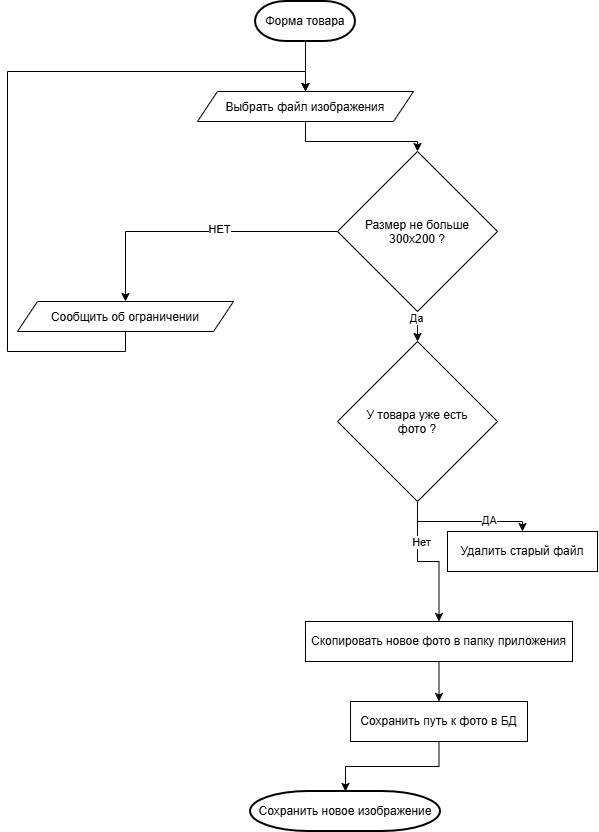

The diagram above was exported from draw.io. Its source (the exported page's mxGraphModel, read from the mxfile embedded in the PNG):
<mxGraphModel dx="641" dy="805" grid="1" gridSize="10" guides="1" tooltips="1" connect="1" arrows="1" fold="1" page="1" pageScale="1" pageWidth="827" pageHeight="1169" math="0" shadow="0">
  <root>
    <mxCell id="0" />
    <mxCell id="1" parent="0" />
    <mxCell id="4u-khf8i_FE2cGyUm5Pe-139" edge="1" parent="1" source="4u-khf8i_FE2cGyUm5Pe-130" style="edgeStyle=orthogonalEdgeStyle;rounded=0;orthogonalLoop=1;jettySize=auto;html=1;entryX=0.5;entryY=0;entryDx=0;entryDy=0;" target="4u-khf8i_FE2cGyUm5Pe-131">
      <mxGeometry relative="1" x="0.0182" as="geometry">
        <Array as="points">
          <mxPoint x="418" y="100" />
          <mxPoint x="418" y="100" />
        </Array>
      </mxGeometry>
    </mxCell>
    <mxCell id="4u-khf8i_FE2cGyUm5Pe-130" parent="1" style="strokeWidth=2;html=1;shape=mxgraph.flowchart.terminator;whiteSpace=wrap;" value="Форма товара" vertex="1">
      <mxGeometry height="40" width="100" x="368" y="40" as="geometry" />
    </mxCell>
    <mxCell id="4u-khf8i_FE2cGyUm5Pe-140" edge="1" parent="1" source="4u-khf8i_FE2cGyUm5Pe-131" style="edgeStyle=orthogonalEdgeStyle;rounded=0;orthogonalLoop=1;jettySize=auto;html=1;entryX=0.5;entryY=0;entryDx=0;entryDy=0;" target="4u-khf8i_FE2cGyUm5Pe-132">
      <mxGeometry relative="1" as="geometry" />
    </mxCell>
    <mxCell id="4u-khf8i_FE2cGyUm5Pe-131" parent="1" style="shape=parallelogram;perimeter=parallelogramPerimeter;whiteSpace=wrap;html=1;shapeInside=1;fixedSize=1;" value="Выбрать файл изображения" vertex="1">
      <mxGeometry height="30" width="216" x="310" y="130" as="geometry" />
    </mxCell>
    <mxCell id="4u-khf8i_FE2cGyUm5Pe-141" edge="1" parent="1" source="4u-khf8i_FE2cGyUm5Pe-132" style="edgeStyle=orthogonalEdgeStyle;rounded=0;orthogonalLoop=1;jettySize=auto;html=1;entryX=0.5;entryY=0;entryDx=0;entryDy=0;" target="4u-khf8i_FE2cGyUm5Pe-133">
      <mxGeometry relative="1" as="geometry" />
    </mxCell>
    <mxCell id="4u-khf8i_FE2cGyUm5Pe-149" connectable="0" parent="4u-khf8i_FE2cGyUm5Pe-141" style="edgeLabel;html=1;align=center;verticalAlign=middle;resizable=0;points=[];" value="Да" vertex="1">
      <mxGeometry relative="1" x="-0.7689" y="-2" as="geometry">
        <mxPoint as="offset" />
      </mxGeometry>
    </mxCell>
    <mxCell id="4u-khf8i_FE2cGyUm5Pe-146" edge="1" parent="1" source="4u-khf8i_FE2cGyUm5Pe-132" style="edgeStyle=orthogonalEdgeStyle;rounded=0;orthogonalLoop=1;jettySize=auto;html=1;entryX=0.5;entryY=0;entryDx=0;entryDy=0;" target="4u-khf8i_FE2cGyUm5Pe-134">
      <mxGeometry relative="1" as="geometry" />
    </mxCell>
    <mxCell id="4u-khf8i_FE2cGyUm5Pe-148" connectable="0" parent="4u-khf8i_FE2cGyUm5Pe-146" style="edgeLabel;html=1;align=center;verticalAlign=middle;resizable=0;points=[];" value="НЕТ" vertex="1">
      <mxGeometry relative="1" x="-0.159" y="-3" as="geometry">
        <mxPoint as="offset" />
      </mxGeometry>
    </mxCell>
    <mxCell id="4u-khf8i_FE2cGyUm5Pe-132" parent="1" style="rhombus;whiteSpace=wrap;html=1;shapeInside=1;" value="Размер не больше 300х200 ?" vertex="1">
      <mxGeometry height="160" width="160" x="450" y="190" as="geometry" />
    </mxCell>
    <mxCell id="4u-khf8i_FE2cGyUm5Pe-142" edge="1" parent="1" source="4u-khf8i_FE2cGyUm5Pe-133" style="edgeStyle=orthogonalEdgeStyle;rounded=0;orthogonalLoop=1;jettySize=auto;html=1;entryX=0.5;entryY=0;entryDx=0;entryDy=0;" target="4u-khf8i_FE2cGyUm5Pe-135">
      <mxGeometry relative="1" x="0.1556" as="geometry">
        <Array as="points">
          <mxPoint x="530" y="560" />
          <mxPoint x="635" y="560" />
        </Array>
      </mxGeometry>
    </mxCell>
    <mxCell id="4u-khf8i_FE2cGyUm5Pe-150" connectable="0" parent="4u-khf8i_FE2cGyUm5Pe-142" style="edgeLabel;html=1;align=center;verticalAlign=middle;resizable=0;points=[];" value="ДА" vertex="1">
      <mxGeometry relative="1" x="0.3526" y="2" as="geometry">
        <mxPoint as="offset" />
      </mxGeometry>
    </mxCell>
    <mxCell id="4u-khf8i_FE2cGyUm5Pe-143" edge="1" parent="1" source="4u-khf8i_FE2cGyUm5Pe-133" style="edgeStyle=orthogonalEdgeStyle;rounded=0;orthogonalLoop=1;jettySize=auto;html=1;entryX=0.5;entryY=0;entryDx=0;entryDy=0;" target="4u-khf8i_FE2cGyUm5Pe-136">
      <mxGeometry relative="1" as="geometry" />
    </mxCell>
    <mxCell id="4u-khf8i_FE2cGyUm5Pe-151" connectable="0" parent="4u-khf8i_FE2cGyUm5Pe-143" style="edgeLabel;html=1;align=center;verticalAlign=middle;resizable=0;points=[];" value="Нет" vertex="1">
      <mxGeometry relative="1" x="-0.4364" y="3" as="geometry">
        <mxPoint as="offset" />
      </mxGeometry>
    </mxCell>
    <mxCell id="4u-khf8i_FE2cGyUm5Pe-133" parent="1" style="rhombus;whiteSpace=wrap;html=1;shapeInside=1;" value="У товара уже есть фото ?" vertex="1">
      <mxGeometry height="160" width="160" x="450" y="380" as="geometry" />
    </mxCell>
    <mxCell id="4u-khf8i_FE2cGyUm5Pe-147" edge="1" parent="1" source="4u-khf8i_FE2cGyUm5Pe-134" style="edgeStyle=orthogonalEdgeStyle;rounded=0;orthogonalLoop=1;jettySize=auto;html=1;entryX=0.5;entryY=0;entryDx=0;entryDy=0;exitX=0.5;exitY=1;exitDx=0;exitDy=0;" target="4u-khf8i_FE2cGyUm5Pe-131">
      <mxGeometry relative="1" x="0.3641" as="geometry">
        <Array as="points">
          <mxPoint x="238" y="390" />
          <mxPoint x="120" y="390" />
          <mxPoint x="120" y="110" />
          <mxPoint x="418" y="110" />
        </Array>
      </mxGeometry>
    </mxCell>
    <mxCell id="4u-khf8i_FE2cGyUm5Pe-134" parent="1" style="shape=parallelogram;perimeter=parallelogramPerimeter;whiteSpace=wrap;html=1;shapeInside=1;fixedSize=1;" value="Сообщить об ограничении" vertex="1">
      <mxGeometry height="30" width="216" x="130" y="340" as="geometry" />
    </mxCell>
    <mxCell id="4u-khf8i_FE2cGyUm5Pe-135" parent="1" style="rounded=0;whiteSpace=wrap;html=1;" value="Удалить старый файл" vertex="1">
      <mxGeometry height="40" width="150" x="560" y="570" as="geometry" />
    </mxCell>
    <mxCell id="4u-khf8i_FE2cGyUm5Pe-144" edge="1" parent="1" source="4u-khf8i_FE2cGyUm5Pe-136" style="edgeStyle=orthogonalEdgeStyle;rounded=0;orthogonalLoop=1;jettySize=auto;html=1;entryX=0.5;entryY=0;entryDx=0;entryDy=0;" target="4u-khf8i_FE2cGyUm5Pe-137">
      <mxGeometry relative="1" as="geometry" />
    </mxCell>
    <mxCell id="4u-khf8i_FE2cGyUm5Pe-136" parent="1" style="rounded=0;whiteSpace=wrap;html=1;" value="Скопировать новое фото в папку приложения" vertex="1">
      <mxGeometry height="40" width="267" x="418" y="660" as="geometry" />
    </mxCell>
    <mxCell id="4u-khf8i_FE2cGyUm5Pe-137" parent="1" style="rounded=0;whiteSpace=wrap;html=1;" value="Сохранить путь к фото в БД" vertex="1">
      <mxGeometry height="40" width="177" x="463" y="740" as="geometry" />
    </mxCell>
    <mxCell id="4u-khf8i_FE2cGyUm5Pe-138" parent="1" style="strokeWidth=2;html=1;shape=mxgraph.flowchart.terminator;whiteSpace=wrap;" value="Сохранить новое изображение" vertex="1">
      <mxGeometry height="40" width="190" x="363" y="830" as="geometry" />
    </mxCell>
    <mxCell id="4u-khf8i_FE2cGyUm5Pe-145" edge="1" parent="1" source="4u-khf8i_FE2cGyUm5Pe-137" style="edgeStyle=orthogonalEdgeStyle;rounded=0;orthogonalLoop=1;jettySize=auto;html=1;entryX=0.5;entryY=0;entryDx=0;entryDy=0;entryPerimeter=0;" target="4u-khf8i_FE2cGyUm5Pe-138">
      <mxGeometry relative="1" as="geometry" />
    </mxCell>
  </root>
</mxGraphModel>